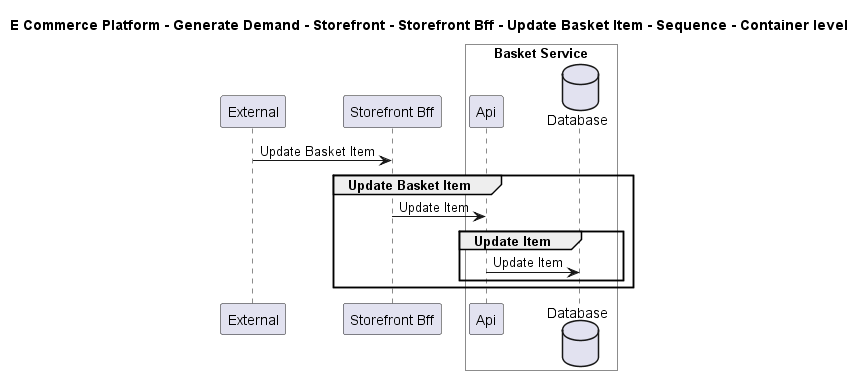

The diagram above was rendered by PlantUML. Its source (embedded in the PNG):
@startuml

title E Commerce Platform - Generate Demand - Storefront - Storefront Bff - Update Basket Item - Sequence - Container level

participant "External" as C4InterFlow.SoftwareSystems.ExternalSystem
participant "Storefront Bff" as ECommercePlatform.GenerateDemand.Storefront.SoftwareSystems.StorefrontBff

box "Basket Service" #White
    participant "Api" as ECommercePlatform.GenerateDemand.Basket.SoftwareSystems.BasketService.Containers.Api
    database "Database" as ECommercePlatform.GenerateDemand.Basket.SoftwareSystems.BasketService.Containers.Database
end box


C4InterFlow.SoftwareSystems.ExternalSystem -> ECommercePlatform.GenerateDemand.Storefront.SoftwareSystems.StorefrontBff : Update Basket Item
group Update Basket Item
ECommercePlatform.GenerateDemand.Storefront.SoftwareSystems.StorefrontBff -> ECommercePlatform.GenerateDemand.Basket.SoftwareSystems.BasketService.Containers.Api : Update Item
group Update Item
ECommercePlatform.GenerateDemand.Basket.SoftwareSystems.BasketService.Containers.Api -> ECommercePlatform.GenerateDemand.Basket.SoftwareSystems.BasketService.Containers.Database : Update Item
end
end


@enduml